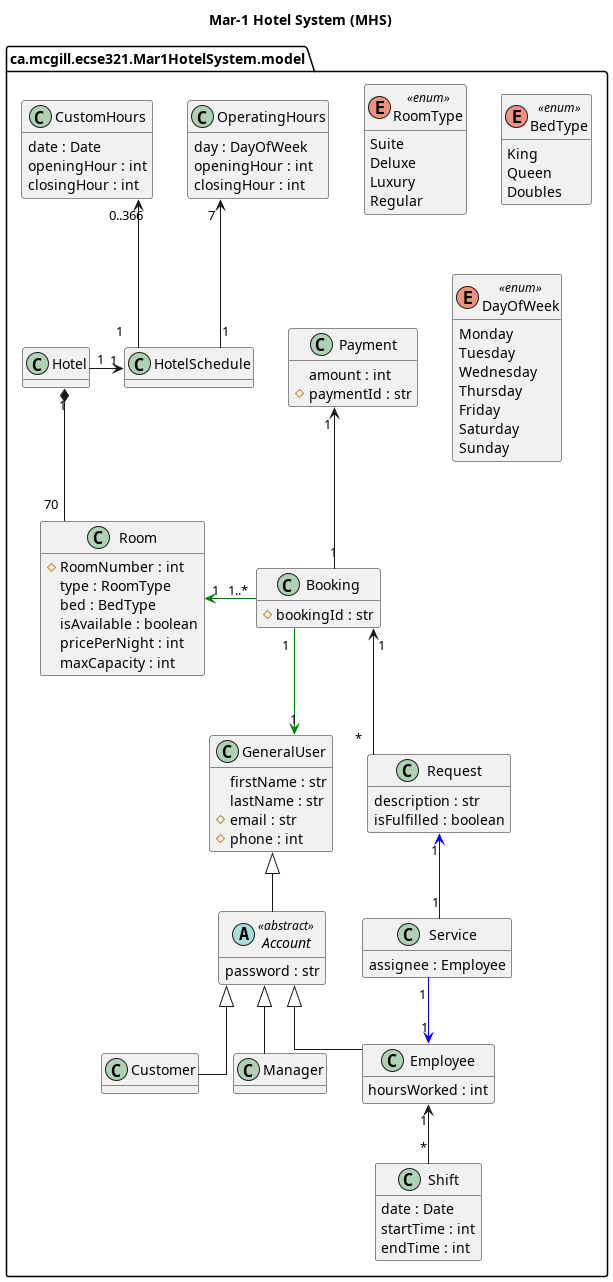

The diagram above was rendered by PlantUML. Its source (embedded in the PNG):
@startuml
title Mar-1 Hotel System (MHS)
skinparam linetype ortho
hide methods
top to bottom direction

package ca.mcgill.ecse321.Mar1HotelSystem.model {
    Class GeneralUser {
        firstName : str
        lastName : str
        # email : str
        # phone : int
    }

    abstract Class Account <<abstract>> {
        password : str
    }
    together {
        Class Employee {
            hoursWorked : int
        }

        Class Manager {
        }

        Class Customer {
        }
    }

    ' Associations of users
    GeneralUser    <|-- Account
    Account <|-- Employee
    Account <|-- Customer
    Account <|-- Manager

    ' Employees and their shifts/schedule
    Class Shift {
        date : Date
        startTime : int
        endTime : int
    }

    Shift "*" -up-> "1" Employee

    ' Room, Booking, Request, Payment
    Class Room {
        # RoomNumber : int
        type : RoomType
        bed : BedType
        isAvailable : boolean
        pricePerNight : int
        maxCapacity : int
    }

    Room "70" -up-* "1" Hotel

    Class Booking {
        # bookingId : str
    }

    Booking "1..*" -left[#green]-> "1" Room
    Booking "1" -right[#green]-> "1" GeneralUser

    Class Request {
        description : str
        isFulfilled : boolean
    }

    Request "*" -up-> "1" Booking

    Class Service {
        assignee : Employee
    }

    Service "1" -up[#blue]-> "1" Request
    Service "1" -down[#blue]-> "1" Employee

    Class Payment {
        amount : int
        # paymentId : str
    }

    Booking "1" -up-> "1" Payment

    ' Hotel, Hotel Hours of Operations

    Class Hotel

    Class HotelSchedule

    Hotel "1" -left-> "1" HotelSchedule

    Class OperatingHours {
        day : DayOfWeek
        openingHour : int
        closingHour : int
    }

    Class CustomHours {
        date : Date
        openingHour : int
        closingHour : int
    }


    HotelSchedule "1" -up-> "0..366" CustomHours
    HotelSchedule "1" -up-> "7" OperatingHours

    enum RoomType <<enum>> {
        Suite
        Deluxe
        Luxury
        Regular
    }

    enum BedType <<enum>> {
        King
        Queen
        Doubles
    }
    enum DayOfWeek <<enum>> {
        Monday
        Tuesday
        Wednesday
        Thursday
        Friday
        Saturday
        Sunday
    }
}
@enduml